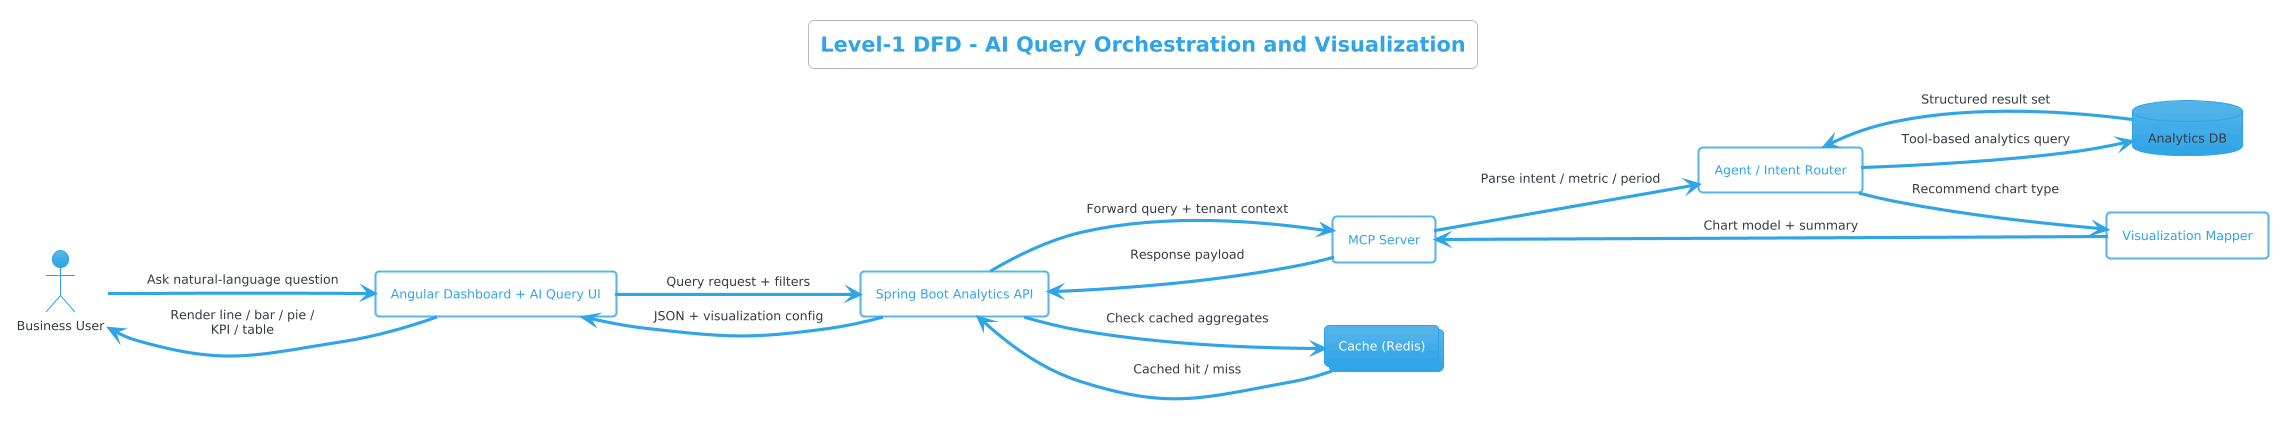

The diagram above was rendered by PlantUML. Its source (embedded in the PNG):
@startuml
!theme cerulean
skinparam backgroundColor white
skinparam shadowing false
left to right direction
title Level-1 DFD - AI Query Orchestration and Visualization

actor "Business User" as user
rectangle "Angular Dashboard + AI Query UI" as ui
rectangle "Spring Boot Analytics API" as api
rectangle "MCP Server" as mcp
rectangle "Agent / Intent Router" as agent
rectangle "Visualization Mapper" as viz
database "Analytics DB" as db
collections "Cache (Redis)" as cache

user --> ui : Ask natural-language question
ui --> api : Query request + filters
api --> cache : Check cached aggregates
cache --> api : Cached hit / miss

api --> mcp : Forward query + tenant context
mcp --> agent : Parse intent / metric / period
agent --> db : Tool-based analytics query
db --> agent : Structured result set
agent --> viz : Recommend chart type
viz --> mcp : Chart model + summary
mcp --> api : Response payload
api --> ui : JSON + visualization config
ui --> user : Render line / bar / pie /\nKPI / table
@enduml